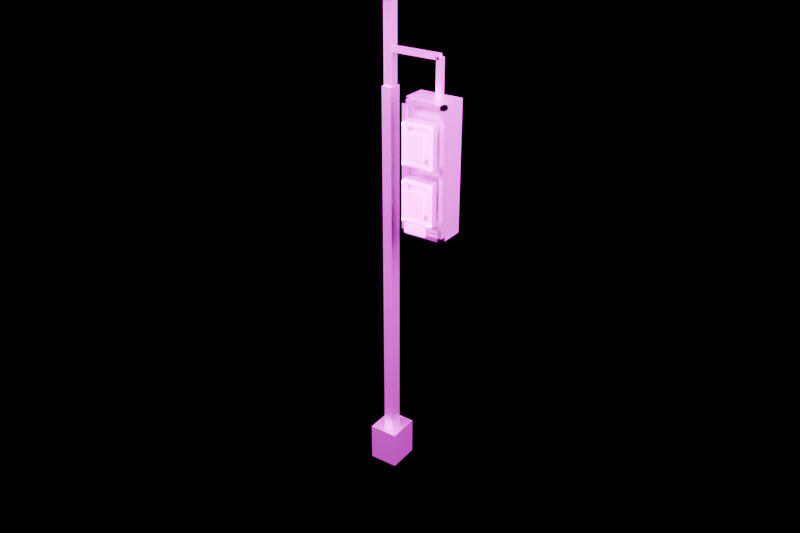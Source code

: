 # Source: traffic_standard_standard.blend  (saved by Blender 5.2.45; exported with 4.5.12 LTS)
import bpy
from mathutils import Matrix  # noqa: F401  (used for matrix-valued properties, if any)

bpy.ops.wm.read_factory_settings(use_empty=True)
scene = bpy.context.scene
scene.name = 'Component_traffic_standard_standard'

# ---- collections
col_component_traffic_standard_standard = bpy.data.collections.new('Component_traffic_standard_standard'); scene.collection.children.link(col_component_traffic_standard_standard)
col_90 = bpy.data.collections.new('90_预览灯光相机'); scene.collection.children.link(col_90)

# ---- images (referenced by path relative to the original .blend; pixels are not part of the script)
import os
ASSET_DIR = os.environ.get("B2B_ASSET_DIR", "")  # directory of the original .blend (textures are referenced by path, not embedded)
HERE = os.path.dirname(os.path.abspath(__file__))  # packed textures are extracted next to this script under _unpacked/

def load_image(name, relpath, width, height, colorspace="sRGB"):
    """Load a texture the original file referenced (path relative to the .blend, or extracted next to this script)."""
    p = next((c for c in (os.path.join(HERE, relpath), os.path.join(ASSET_DIR, relpath)) if relpath and os.path.exists(c)), "")
    if p:
        img = bpy.data.images.load(p, check_existing=True)
        img.name = name
    else:  # same state as the original file: an image datablock whose file is absent (Cycles renders it pink)
        img = bpy.data.images.new(name, width, height)
        img.source = "FILE"
        img.filepath = "//" + (relpath or name)
    img.colorspace_settings.name = colorspace
    return img
img_td_shared_palette_001 = load_image('TD_Shared_Palette.001', 'tower_district_palette.png', 1024, 1024, 'sRGB')

# ---- materials (node trees are filled in below, after node groups)
mat_td_metal = bpy.data.materials.new('TD_Metal')
mat_td_emission = bpy.data.materials.new('TD_Emission')

# ---- material node trees
mat_td_metal.use_nodes = True; mat_td_metal.node_tree.nodes.clear()
_N = mat_td_metal.node_tree.nodes; _L = mat_td_metal.node_tree.links
n0 = _N.new('ShaderNodeBsdfPrincipled'); n0.name = 'Principled BSDF'; n0.location = (-200, 100)
n0.inputs[1].default_value = 0.61
n0.inputs[2].default_value = 0.37
n0.inputs[10].default_value = 0.005
n0.inputs[19].default_value = 0.15
n1 = _N.new('ShaderNodeOutputMaterial'); n1.name = 'Material Output'; n1.location = (200, 100)
n2 = _N.new('ShaderNodeTexImage'); n2.name = 'Image Texture'; n2.location = (0, 0)
n2.image = img_td_shared_palette_001
n2.interpolation = 'Closest'
n3 = _N.new('ShaderNodeUVMap'); n3.name = 'UV Map'; n3.location = (0, 0)
n3.width = 160
n3.uv_map = 'PaletteUV'
n4 = _N.new('ShaderNodeAttribute'); n4.name = 'Attribute'; n4.location = (0, 0)
n4.label = '每实例色盘偏移 / no geometry duplication'
n4.attribute_type = 'INSTANCER'
n4.attribute_name = 'palette_shift'
n5 = _N.new('ShaderNodeAttribute'); n5.name = 'Attribute.001'; n5.location = (0, 0)
n5.attribute_name = 'PaletteVariantMask'
n6 = _N.new('ShaderNodeVectorMath'); n6.name = 'Vector Math'; n6.location = (0, 0)
n6.operation = 'SCALE'
n7 = _N.new('ShaderNodeVectorMath'); n7.name = 'Vector Math.001'; n7.location = (0, 0)
_L.new(n0.outputs[0], n1.inputs[0])
_L.new(n2.outputs[0], n0.inputs[0])
_L.new(n4.outputs[1], n6.inputs[0])
_L.new(n5.outputs[2], n6.inputs[3])
_L.new(n3.outputs[0], n7.inputs[0])
_L.new(n6.outputs[0], n7.inputs[1])
_L.new(n7.outputs[0], n2.inputs[0])
n1.is_active_output = True
mat_td_emission.use_nodes = True; mat_td_emission.node_tree.nodes.clear()
_N = mat_td_emission.node_tree.nodes; _L = mat_td_emission.node_tree.links
n0 = _N.new('ShaderNodeBsdfPrincipled'); n0.name = 'Principled BSDF'; n0.location = (-200, 100)
n0.inputs[2].default_value = 0.4
n0.inputs[10].default_value = 0.005
n0.inputs[28].default_value = 5.0
n0.inputs[29].default_value = 5.0
n1 = _N.new('ShaderNodeOutputMaterial'); n1.name = 'Material Output'; n1.location = (200, 100)
n2 = _N.new('ShaderNodeTexImage'); n2.name = 'Image Texture'; n2.location = (0, 0)
n2.image = img_td_shared_palette_001
n2.interpolation = 'Closest'
n3 = _N.new('ShaderNodeUVMap'); n3.name = 'UV Map'; n3.location = (0, 0)
n3.width = 160
n3.uv_map = 'PaletteUV'
n4 = _N.new('ShaderNodeAttribute'); n4.name = 'Attribute'; n4.location = (0, 0)
n4.label = '每实例色盘偏移 / no geometry duplication'
n4.attribute_type = 'INSTANCER'
n4.attribute_name = 'palette_shift'
n5 = _N.new('ShaderNodeAttribute'); n5.name = 'Attribute.001'; n5.location = (0, 0)
n5.attribute_name = 'PaletteVariantMask'
n6 = _N.new('ShaderNodeVectorMath'); n6.name = 'Vector Math'; n6.location = (0, 0)
n6.operation = 'SCALE'
n7 = _N.new('ShaderNodeVectorMath'); n7.name = 'Vector Math.001'; n7.location = (0, 0)
_L.new(n0.outputs[0], n1.inputs[0])
_L.new(n2.outputs[0], n0.inputs[0])
_L.new(n2.outputs[0], n0.inputs[27])
_L.new(n4.outputs[1], n6.inputs[0])
_L.new(n5.outputs[2], n6.inputs[3])
_L.new(n3.outputs[0], n7.inputs[0])
_L.new(n6.outputs[0], n7.inputs[1])
_L.new(n7.outputs[0], n2.inputs[0])
n1.is_active_output = True

# ---- cameras
cam_previewcamera = bpy.data.cameras.new('PreviewCamera')
cam_previewcamera.lens = 42.0

# ---- lights
light_preview_key = bpy.data.lights.new('Preview_key', 'AREA')
light_preview_key.energy = 7138.0
light_preview_key.shape = 'RECTANGLE'
light_preview_key.size = 5.61
light_preview_key.size_y = 5.61
light_preview_fill = bpy.data.lights.new('Preview_fill', 'AREA')
light_preview_fill.energy = 3569.0
light_preview_fill.shape = 'RECTANGLE'
light_preview_fill.size = 5.61
light_preview_fill.size_y = 5.61

# ---- meshes
me_traffic_standard_standard = bpy.data.meshes.new('traffic_standard_standard_主体')
me_traffic_standard_standard.from_pydata([(-0.345, 0.07, 0.0), (-0.345, 0.07, 6.2), (-0.345, 0.27, 0.0), (-0.345, 0.27, 6.2), (-0.195, 0.07, 0.0), (-0.195, 0.07, 6.2), (-0.195, 0.27, 0.0), (-0.195, 0.27, 6.2), (-0.495, -0.08, 0.0), (-0.495, -0.08, 0.6), (-0.495, 0.42, 0.0), (-0.495, 0.42, 0.6), (-0.045, -0.08, 0.0), (-0.045, -0.08, 0.6), (-0.045, 0.42, 0.0), (-0.045, 0.42, 0.6), (-0.335, 0.105, 5.8), (-0.335, 0.105, 7.95), (-0.335, 0.235, 5.8), (-0.335, 0.235, 7.95), (-0.205, 0.105, 5.8), (-0.205, 0.105, 7.95), (-0.205, 0.235, 5.8), (-0.205, 0.235, 7.95), (-0.57, 0.105, 7.885), (-0.57, 0.105, 8.015), (-0.57, 0.235, 7.885), (-0.57, 0.235, 8.015), (-0.27, 0.105, 7.885), (-0.27, 0.105, 8.015), (-0.27, 0.235, 7.885), (-0.27, 0.235, 8.015), (-0.83, -0.22, 7.6), (-0.83, -0.22, 8.0), (-0.83, 0.24, 7.6), (-0.83, 0.24, 8.0), (-0.21, -0.22, 7.6), (-0.21, -0.22, 8.0), (-0.21, 0.24, 7.6), (-0.21, 0.24, 8.0), (-0.27, 0.13, 6.66), (-0.27, 0.13, 6.74), (-0.27, 0.21, 6.66), (-0.27, 0.21, 6.74), (0.51, 0.13, 6.66), (0.51, 0.13, 6.74), (0.51, 0.21, 6.66), (0.51, 0.21, 6.74), (0.47, 0.13, 4.2), (0.47, 0.13, 6.7), (0.47, 0.21, 4.2), (0.47, 0.21, 6.7), (0.55, 0.13, 4.2), (0.55, 0.13, 6.7), (0.55, 0.21, 4.2), (0.55, 0.21, 6.7), (0.19, -0.135, 4.295), (0.19, -0.135, 6.205), (0.19, 0.215, 4.295), (0.19, 0.215, 6.205), (0.83, -0.135, 4.295), (0.83, -0.135, 6.205), (0.83, 0.215, 4.295), (0.83, 0.215, 6.205), (0.19, -0.23, 4.3), (0.19, -0.23, 6.2), (0.19, -0.15, 4.3), (0.19, -0.15, 6.2), (0.25, -0.23, 4.3), (0.25, -0.23, 6.2), (0.25, -0.15, 4.3), (0.25, -0.15, 6.2), (0.77, -0.23, 4.3), (0.77, -0.23, 6.2), (0.77, -0.15, 4.3), (0.77, -0.15, 6.2), (0.83, -0.23, 4.3), (0.83, -0.23, 6.2), (0.83, -0.15, 4.3), (0.83, -0.15, 6.2), (0.19, -0.23, 4.3), (0.19, -0.23, 4.36), (0.19, -0.15, 4.3), (0.19, -0.15, 4.36), (0.83, -0.23, 4.3), (0.83, -0.23, 4.36), (0.83, -0.15, 4.3), (0.83, -0.15, 4.36), (0.19, -0.23, 6.14), (0.19, -0.23, 6.2), (0.19, -0.15, 6.14), (0.19, -0.15, 6.2), (0.83, -0.23, 6.14), (0.83, -0.23, 6.2), (0.83, -0.15, 6.14), (0.83, -0.15, 6.2), (0.28, -0.33, 4.545), (0.28, -0.33, 5.155), (0.28, -0.21, 4.545), (0.28, -0.21, 5.155), (0.74, -0.33, 4.545), (0.74, -0.33, 5.155), (0.74, -0.21, 4.545), (0.74, -0.21, 5.155), (0.28, -0.33, 5.345), (0.28, -0.33, 5.955), (0.28, -0.21, 5.345), (0.28, -0.21, 5.955), (0.74, -0.33, 5.345), (0.74, -0.33, 5.955), (0.74, -0.21, 5.345), (0.74, -0.21, 5.955)], [], [(0, 2, 6, 4), (1, 5, 7, 3), (0, 4, 5, 1), (2, 3, 7, 6), (0, 1, 3, 2), (4, 6, 7, 5), (8, 10, 14, 12), (9, 13, 15, 11), (8, 12, 13, 9), (10, 11, 15, 14), (8, 9, 11, 10), (12, 14, 15, 13), (16, 18, 22, 20), (17, 21, 23, 19), (16, 20, 21, 17), (18, 19, 23, 22), (16, 17, 19, 18), (20, 22, 23, 21), (24, 26, 30, 28), (25, 29, 31, 27), (24, 28, 29, 25), (26, 27, 31, 30), (24, 25, 27, 26), (28, 30, 31, 29), (32, 34, 38, 36), (33, 37, 39, 35), (32, 36, 37, 33), (34, 35, 39, 38), (32, 33, 35, 34), (36, 38, 39, 37), (40, 42, 46, 44), (41, 45, 47, 43), (40, 44, 45, 41), (42, 43, 47, 46), (40, 41, 43, 42), (44, 46, 47, 45), (48, 50, 54, 52), (49, 53, 55, 51), (48, 52, 53, 49), (50, 51, 55, 54), (48, 49, 51, 50), (52, 54, 55, 53), (56, 58, 62, 60), (57, 61, 63, 59), (56, 60, 61, 57), (58, 59, 63, 62), (56, 57, 59, 58), (60, 62, 63, 61), (64, 66, 70, 68), (65, 69, 71, 67), (64, 68, 69, 65), (66, 67, 71, 70), (64, 65, 67, 66), (68, 70, 71, 69), (72, 74, 78, 76), (73, 77, 79, 75), (72, 76, 77, 73), (74, 75, 79, 78), (72, 73, 75, 74), (76, 78, 79, 77), (80, 82, 86, 84), (81, 85, 87, 83), (80, 84, 85, 81), (82, 83, 87, 86), (80, 81, 83, 82), (84, 86, 87, 85), (88, 90, 94, 92), (89, 93, 95, 91), (88, 92, 93, 89), (90, 91, 95, 94), (88, 89, 91, 90), (92, 94, 95, 93), (96, 98, 102, 100), (97, 101, 103, 99), (96, 100, 101, 97), (98, 99, 103, 102), (96, 97, 99, 98), (100, 102, 103, 101), (104, 106, 110, 108), (105, 109, 111, 107), (104, 108, 109, 105), (106, 107, 111, 110), (104, 105, 107, 106), (108, 110, 111, 109)])
_uv = me_traffic_standard_standard.uv_layers.new(name='PaletteUV')
_uv.uv.foreach_set('vector', [0.2632, 0.01325, 0.2632, 0.04925, 0.2993, 0.04925, 0.2993, 0.01325, 0.2632, 0.01325, 0.2632, 0.04925, 0.2993, 0.04925, 0.2993, 0.01325, 0.2632, 0.01325, 0.2632, 0.04925, 0.2993, 0.04925, 0.2993, 0.01325, 0.2632, 0.01325, 0.2632, 0.04925, 0.2993, 0.04925, 0.2993, 0.01325, 0.2632, 0.01325, 0.2632, 0.04925, 0.2993, 0.04925, 0.2993, 0.01325, 0.2632, 0.01325, 0.2632, 0.04925, 0.2993, 0.04925, 0.2993, 0.01325, 0.3257, 0.01325, 0.3257, 0.04925, 0.3618, 0.04925, 0.3618, 0.01325, 0.3257, 0.01325, 0.3257, 0.04925, 0.3618, 0.04925, 0.3618, 0.01325, 0.3257, 0.01325, 0.3257, 0.04925, 0.3618, 0.04925, 0.3618, 0.01325, 0.3257, 0.01325, 0.3257, 0.04925, 0.3618, 0.04925, 0.3618, 0.01325, 0.3257, 0.01325, 0.3257, 0.04925, 0.3618, 0.04925, 0.3618, 0.01325, 0.3257, 0.01325, 0.3257, 0.04925, 0.3618, 0.04925, 0.3618, 0.01325, 0.3257, 0.01325, 0.3257, 0.04925, 0.3618, 0.04925, 0.3618, 0.01325, 0.3257, 0.01325, 0.3257, 0.04925, 0.3618, 0.04925, 0.3618, 0.01325, 0.3257, 0.01325, 0.3257, 0.04925, 0.3618, 0.04925, 0.3618, 0.01325, 0.3257, 0.01325, 0.3257, 0.04925, 0.3618, 0.04925, 0.3618, 0.01325, 0.3257, 0.01325, 0.3257, 0.04925, 0.3618, 0.04925, 0.3618, 0.01325, 0.3257, 0.01325, 0.3257, 0.04925, 0.3618, 0.04925, 0.3618, 0.01325, 0.3257, 0.01325, 0.3257, 0.04925, 0.3618, 0.04925, 0.3618, 0.01325, 0.3257, 0.01325, 0.3257, 0.04925, 0.3618, 0.04925, 0.3618, 0.01325, 0.3257, 0.01325, 0.3257, 0.04925, 0.3618, 0.04925, 0.3618, 0.01325, 0.3257, 0.01325, 0.3257, 0.04925, 0.3618, 0.04925, 0.3618, 0.01325, 0.3257, 0.01325, 0.3257, 0.04925, 0.3618, 0.04925, 0.3618, 0.01325, 0.3257, 0.01325, 0.3257, 0.04925, 0.3618, 0.04925, 0.3618, 0.01325, 0.2007, 0.01325, 0.2007, 0.04925, 0.2368, 0.04925, 0.2368, 0.01325, 0.2007, 0.01325, 0.2007, 0.04925, 0.2368, 0.04925, 0.2368, 0.01325, 0.2007, 0.01325, 0.2007, 0.04925, 0.2368, 0.04925, 0.2368, 0.01325, 0.2007, 0.01325, 0.2007, 0.04925, 0.2368, 0.04925, 0.2368, 0.01325, 0.2007, 0.01325, 0.2007, 0.04925, 0.2368, 0.04925, 0.2368, 0.01325, 0.2007, 0.01325, 0.2007, 0.04925, 0.2368, 0.04925, 0.2368, 0.01325, 0.2007, 0.07575, 0.2007, 0.1117, 0.2368, 0.1117, 0.2368, 0.07575, 0.2007, 0.07575, 0.2007, 0.1117, 0.2368, 0.1117, 0.2368, 0.07575, 0.2007, 0.07575, 0.2007, 0.1117, 0.2368, 0.1117, 0.2368, 0.07575, 0.2007, 0.07575, 0.2007, 0.1117, 0.2368, 0.1117, 0.2368, 0.07575, 0.2007, 0.07575, 0.2007, 0.1117, 0.2368, 0.1117, 0.2368, 0.07575, 0.2007, 0.07575, 0.2007, 0.1117, 0.2368, 0.1117, 0.2368, 0.07575, 0.2007, 0.07575, 0.2007, 0.1117, 0.2368, 0.1117, 0.2368, 0.07575, 0.2007, 0.07575, 0.2007, 0.1117, 0.2368, 0.1117, 0.2368, 0.07575, 0.2007, 0.07575, 0.2007, 0.1117, 0.2368, 0.1117, 0.2368, 0.07575, 0.2007, 0.07575, 0.2007, 0.1117, 0.2368, 0.1117, 0.2368, 0.07575, 0.2007, 0.07575, 0.2007, 0.1117, 0.2368, 0.1117, 0.2368, 0.07575, 0.2007, 0.07575, 0.2007, 0.1117, 0.2368, 0.1117, 0.2368, 0.07575, 0.01325, 0.07575, 0.01325, 0.1117, 0.04925, 0.1117, 0.04925, 0.07575, 0.01325, 0.07575, 0.01325, 0.1117, 0.04925, 0.1117, 0.04925, 0.07575, 0.01325, 0.07575, 0.01325, 0.1117, 0.04925, 0.1117, 0.04925, 0.07575, 0.01325, 0.07575, 0.01325, 0.1117, 0.04925, 0.1117, 0.04925, 0.07575, 0.01325, 0.07575, 0.01325, 0.1117, 0.04925, 0.1117, 0.04925, 0.07575, 0.01325, 0.07575, 0.01325, 0.1117, 0.04925, 0.1117, 0.04925, 0.07575, 0.2632, 0.07575, 0.2632, 0.1117, 0.2993, 0.1117, 0.2993, 0.07575, 0.2632, 0.07575, 0.2632, 0.1117, 0.2993, 0.1117, 0.2993, 0.07575, 0.2632, 0.07575, 0.2632, 0.1117, 0.2993, 0.1117, 0.2993, 0.07575, 0.2632, 0.07575, 0.2632, 0.1117, 0.2993, 0.1117, 0.2993, 0.07575, 0.2632, 0.07575, 0.2632, 0.1117, 0.2993, 0.1117, 0.2993, 0.07575, 0.2632, 0.07575, 0.2632, 0.1117, 0.2993, 0.1117, 0.2993, 0.07575, 0.2632, 0.07575, 0.2632, 0.1117, 0.2993, 0.1117, 0.2993, 0.07575, 0.2632, 0.07575, 0.2632, 0.1117, 0.2993, 0.1117, 0.2993, 0.07575, 0.2632, 0.07575, 0.2632, 0.1117, 0.2993, 0.1117, 0.2993, 0.07575, 0.2632, 0.07575, 0.2632, 0.1117, 0.2993, 0.1117, 0.2993, 0.07575, 0.2632, 0.07575, 0.2632, 0.1117, 0.2993, 0.1117, 0.2993, 0.07575, 0.2632, 0.07575, 0.2632, 0.1117, 0.2993, 0.1117, 0.2993, 0.07575, 0.2632, 0.07575, 0.2632, 0.1117, 0.2993, 0.1117, 0.2993, 0.07575, 0.2632, 0.07575, 0.2632, 0.1117, 0.2993, 0.1117, 0.2993, 0.07575, 0.2632, 0.07575, 0.2632, 0.1117, 0.2993, 0.1117, 0.2993, 0.07575, 0.2632, 0.07575, 0.2632, 0.1117, 0.2993, 0.1117, 0.2993, 0.07575, 0.2632, 0.07575, 0.2632, 0.1117, 0.2993, 0.1117, 0.2993, 0.07575, 0.2632, 0.07575, 0.2632, 0.1117, 0.2993, 0.1117, 0.2993, 0.07575, 0.2632, 0.07575, 0.2632, 0.1117, 0.2993, 0.1117, 0.2993, 0.07575, 0.2632, 0.07575, 0.2632, 0.1117, 0.2993, 0.1117, 0.2993, 0.07575, 0.2632, 0.07575, 0.2632, 0.1117, 0.2993, 0.1117, 0.2993, 0.07575, 0.2632, 0.07575, 0.2632, 0.1117, 0.2993, 0.1117, 0.2993, 0.07575, 0.2632, 0.07575, 0.2632, 0.1117, 0.2993, 0.1117, 0.2993, 0.07575, 0.2632, 0.07575, 0.2632, 0.1117, 0.2993, 0.1117, 0.2993, 0.07575, 0.8882, 0.07575, 0.8882, 0.1117, 0.9243, 0.1117, 0.9243, 0.07575, 0.8882, 0.07575, 0.8882, 0.1117, 0.9243, 0.1117, 0.9243, 0.07575, 0.8882, 0.07575, 0.8882, 0.1117, 0.9243, 0.1117, 0.9243, 0.07575, 0.8882, 0.07575, 0.8882, 0.1117, 0.9243, 0.1117, 0.9243, 0.07575, 0.8882, 0.07575, 0.8882, 0.1117, 0.9243, 0.1117, 0.9243, 0.07575, 0.8882, 0.07575, 0.8882, 0.1117, 0.9243, 0.1117, 0.9243, 0.07575, 0.8882, 0.07575, 0.8882, 0.1117, 0.9243, 0.1117, 0.9243, 0.07575, 0.8882, 0.07575, 0.8882, 0.1117, 0.9243, 0.1117, 0.9243, 0.07575, 0.8882, 0.07575, 0.8882, 0.1117, 0.9243, 0.1117, 0.9243, 0.07575, 0.8882, 0.07575, 0.8882, 0.1117, 0.9243, 0.1117, 0.9243, 0.07575, 0.8882, 0.07575, 0.8882, 0.1117, 0.9243, 0.1117, 0.9243, 0.07575, 0.8882, 0.07575, 0.8882, 0.1117, 0.9243, 0.1117, 0.9243, 0.07575])
me_traffic_standard_standard.materials.append(mat_td_metal)
me_traffic_standard_standard.update()
me_traffic_standard_standard_1 = bpy.data.meshes.new('traffic_standard_standard_自发光')
me_traffic_standard_standard_1.from_pydata([(-0.705, -0.28, 7.615), (-0.705, -0.28, 7.745), (-0.705, -0.22, 7.615), (-0.705, -0.22, 7.745), (-0.335, -0.28, 7.615), (-0.335, -0.28, 7.745), (-0.335, -0.22, 7.615), (-0.335, -0.22, 7.745), (0.2875, -0.375, 4.562), (0.2875, -0.375, 5.137), (0.2875, -0.325, 4.562), (0.2875, -0.325, 5.137), (0.3225, -0.375, 4.562), (0.3225, -0.375, 5.137), (0.3225, -0.325, 4.562), (0.3225, -0.325, 5.137), (0.6975, -0.375, 4.562), (0.6975, -0.375, 5.137), (0.6975, -0.325, 4.562), (0.6975, -0.325, 5.137), (0.7325, -0.375, 4.562), (0.7325, -0.375, 5.137), (0.7325, -0.325, 4.562), (0.7325, -0.325, 5.137), (0.2875, -0.375, 4.562), (0.2875, -0.375, 4.597), (0.2875, -0.325, 4.562), (0.2875, -0.325, 4.597), (0.7325, -0.375, 4.562), (0.7325, -0.375, 4.597), (0.7325, -0.325, 4.562), (0.7325, -0.325, 4.597), (0.2875, -0.375, 5.102), (0.2875, -0.375, 5.137), (0.2875, -0.325, 5.102), (0.2875, -0.325, 5.137), (0.7325, -0.375, 5.102), (0.7325, -0.375, 5.137), (0.7325, -0.325, 5.102), (0.7325, -0.325, 5.137), (0.375, -0.42, 4.67), (0.375, -0.42, 5.03), (0.375, -0.38, 4.67), (0.375, -0.38, 5.03), (0.645, -0.42, 4.67), (0.645, -0.42, 5.03), (0.645, -0.38, 4.67), (0.645, -0.38, 5.03), (0.2875, -0.375, 5.363), (0.2875, -0.375, 5.938), (0.2875, -0.325, 5.363), (0.2875, -0.325, 5.938), (0.3225, -0.375, 5.363), (0.3225, -0.375, 5.938), (0.3225, -0.325, 5.363), (0.3225, -0.325, 5.938), (0.6975, -0.375, 5.363), (0.6975, -0.375, 5.938), (0.6975, -0.325, 5.363), (0.6975, -0.325, 5.938), (0.7325, -0.375, 5.363), (0.7325, -0.375, 5.938), (0.7325, -0.325, 5.363), (0.7325, -0.325, 5.938), (0.2875, -0.375, 5.363), (0.2875, -0.375, 5.398), (0.2875, -0.325, 5.363), (0.2875, -0.325, 5.398), (0.7325, -0.375, 5.363), (0.7325, -0.375, 5.398), (0.7325, -0.325, 5.363), (0.7325, -0.325, 5.398), (0.2875, -0.375, 5.903), (0.2875, -0.375, 5.938), (0.2875, -0.325, 5.903), (0.2875, -0.325, 5.938), (0.7325, -0.375, 5.903), (0.7325, -0.375, 5.938), (0.7325, -0.325, 5.903), (0.7325, -0.325, 5.938), (0.375, -0.42, 5.47), (0.375, -0.42, 5.83), (0.375, -0.38, 5.47), (0.375, -0.38, 5.83), (0.645, -0.42, 5.47), (0.645, -0.42, 5.83), (0.645, -0.38, 5.47), (0.645, -0.38, 5.83), (0.35, -0.405, 4.415), (0.35, -0.405, 4.545), (0.35, -0.375, 4.415), (0.35, -0.375, 4.545), (0.67, -0.405, 4.415), (0.67, -0.405, 4.545), (0.67, -0.375, 4.415), (0.67, -0.375, 4.545)], [], [(0, 2, 6, 4), (1, 5, 7, 3), (0, 4, 5, 1), (2, 3, 7, 6), (0, 1, 3, 2), (4, 6, 7, 5), (8, 10, 14, 12), (9, 13, 15, 11), (8, 12, 13, 9), (10, 11, 15, 14), (8, 9, 11, 10), (12, 14, 15, 13), (16, 18, 22, 20), (17, 21, 23, 19), (16, 20, 21, 17), (18, 19, 23, 22), (16, 17, 19, 18), (20, 22, 23, 21), (24, 26, 30, 28), (25, 29, 31, 27), (24, 28, 29, 25), (26, 27, 31, 30), (24, 25, 27, 26), (28, 30, 31, 29), (32, 34, 38, 36), (33, 37, 39, 35), (32, 36, 37, 33), (34, 35, 39, 38), (32, 33, 35, 34), (36, 38, 39, 37), (40, 42, 46, 44), (41, 45, 47, 43), (40, 44, 45, 41), (42, 43, 47, 46), (40, 41, 43, 42), (44, 46, 47, 45), (48, 50, 54, 52), (49, 53, 55, 51), (48, 52, 53, 49), (50, 51, 55, 54), (48, 49, 51, 50), (52, 54, 55, 53), (56, 58, 62, 60), (57, 61, 63, 59), (56, 60, 61, 57), (58, 59, 63, 62), (56, 57, 59, 58), (60, 62, 63, 61), (64, 66, 70, 68), (65, 69, 71, 67), (64, 68, 69, 65), (66, 67, 71, 70), (64, 65, 67, 66), (68, 70, 71, 69), (72, 74, 78, 76), (73, 77, 79, 75), (72, 76, 77, 73), (74, 75, 79, 78), (72, 73, 75, 74), (76, 78, 79, 77), (80, 82, 86, 84), (81, 85, 87, 83), (80, 84, 85, 81), (82, 83, 87, 86), (80, 81, 83, 82), (84, 86, 87, 85), (88, 90, 94, 92), (89, 93, 95, 91), (88, 92, 93, 89), (90, 91, 95, 94), (88, 89, 91, 90), (92, 94, 95, 93)])
_uv = me_traffic_standard_standard_1.uv_layers.new(name='PaletteUV')
_uv.uv.foreach_set('vector', [0.9507, 0.01325, 0.9507, 0.04925, 0.9868, 0.04925, 0.9868, 0.01325, 0.9507, 0.01325, 0.9507, 0.04925, 0.9868, 0.04925, 0.9868, 0.01325, 0.9507, 0.01325, 0.9507, 0.04925, 0.9868, 0.04925, 0.9868, 0.01325, 0.9507, 0.01325, 0.9507, 0.04925, 0.9868, 0.04925, 0.9868, 0.01325, 0.9507, 0.01325, 0.9507, 0.04925, 0.9868, 0.04925, 0.9868, 0.01325, 0.9507, 0.01325, 0.9507, 0.04925, 0.9868, 0.04925, 0.9868, 0.01325, 0.7632, 0.07575, 0.7632, 0.1117, 0.7993, 0.1117, 0.7993, 0.07575, 0.7632, 0.07575, 0.7632, 0.1117, 0.7993, 0.1117, 0.7993, 0.07575, 0.7632, 0.07575, 0.7632, 0.1117, 0.7993, 0.1117, 0.7993, 0.07575, 0.7632, 0.07575, 0.7632, 0.1117, 0.7993, 0.1117, 0.7993, 0.07575, 0.7632, 0.07575, 0.7632, 0.1117, 0.7993, 0.1117, 0.7993, 0.07575, 0.7632, 0.07575, 0.7632, 0.1117, 0.7993, 0.1117, 0.7993, 0.07575, 0.7632, 0.07575, 0.7632, 0.1117, 0.7993, 0.1117, 0.7993, 0.07575, 0.7632, 0.07575, 0.7632, 0.1117, 0.7993, 0.1117, 0.7993, 0.07575, 0.7632, 0.07575, 0.7632, 0.1117, 0.7993, 0.1117, 0.7993, 0.07575, 0.7632, 0.07575, 0.7632, 0.1117, 0.7993, 0.1117, 0.7993, 0.07575, 0.7632, 0.07575, 0.7632, 0.1117, 0.7993, 0.1117, 0.7993, 0.07575, 0.7632, 0.07575, 0.7632, 0.1117, 0.7993, 0.1117, 0.7993, 0.07575, 0.7632, 0.07575, 0.7632, 0.1117, 0.7993, 0.1117, 0.7993, 0.07575, 0.7632, 0.07575, 0.7632, 0.1117, 0.7993, 0.1117, 0.7993, 0.07575, 0.7632, 0.07575, 0.7632, 0.1117, 0.7993, 0.1117, 0.7993, 0.07575, 0.7632, 0.07575, 0.7632, 0.1117, 0.7993, 0.1117, 0.7993, 0.07575, 0.7632, 0.07575, 0.7632, 0.1117, 0.7993, 0.1117, 0.7993, 0.07575, 0.7632, 0.07575, 0.7632, 0.1117, 0.7993, 0.1117, 0.7993, 0.07575, 0.7632, 0.07575, 0.7632, 0.1117, 0.7993, 0.1117, 0.7993, 0.07575, 0.7632, 0.07575, 0.7632, 0.1117, 0.7993, 0.1117, 0.7993, 0.07575, 0.7632, 0.07575, 0.7632, 0.1117, 0.7993, 0.1117, 0.7993, 0.07575, 0.7632, 0.07575, 0.7632, 0.1117, 0.7993, 0.1117, 0.7993, 0.07575, 0.7632, 0.07575, 0.7632, 0.1117, 0.7993, 0.1117, 0.7993, 0.07575, 0.7632, 0.07575, 0.7632, 0.1117, 0.7993, 0.1117, 0.7993, 0.07575, 0.8257, 0.07575, 0.8257, 0.1117, 0.8618, 0.1117, 0.8618, 0.07575, 0.8257, 0.07575, 0.8257, 0.1117, 0.8618, 0.1117, 0.8618, 0.07575, 0.8257, 0.07575, 0.8257, 0.1117, 0.8618, 0.1117, 0.8618, 0.07575, 0.8257, 0.07575, 0.8257, 0.1117, 0.8618, 0.1117, 0.8618, 0.07575, 0.8257, 0.07575, 0.8257, 0.1117, 0.8618, 0.1117, 0.8618, 0.07575, 0.8257, 0.07575, 0.8257, 0.1117, 0.8618, 0.1117, 0.8618, 0.07575, 0.7632, 0.07575, 0.7632, 0.1117, 0.7993, 0.1117, 0.7993, 0.07575, 0.7632, 0.07575, 0.7632, 0.1117, 0.7993, 0.1117, 0.7993, 0.07575, 0.7632, 0.07575, 0.7632, 0.1117, 0.7993, 0.1117, 0.7993, 0.07575, 0.7632, 0.07575, 0.7632, 0.1117, 0.7993, 0.1117, 0.7993, 0.07575, 0.7632, 0.07575, 0.7632, 0.1117, 0.7993, 0.1117, 0.7993, 0.07575, 0.7632, 0.07575, 0.7632, 0.1117, 0.7993, 0.1117, 0.7993, 0.07575, 0.7632, 0.07575, 0.7632, 0.1117, 0.7993, 0.1117, 0.7993, 0.07575, 0.7632, 0.07575, 0.7632, 0.1117, 0.7993, 0.1117, 0.7993, 0.07575, 0.7632, 0.07575, 0.7632, 0.1117, 0.7993, 0.1117, 0.7993, 0.07575, 0.7632, 0.07575, 0.7632, 0.1117, 0.7993, 0.1117, 0.7993, 0.07575, 0.7632, 0.07575, 0.7632, 0.1117, 0.7993, 0.1117, 0.7993, 0.07575, 0.7632, 0.07575, 0.7632, 0.1117, 0.7993, 0.1117, 0.7993, 0.07575, 0.7632, 0.07575, 0.7632, 0.1117, 0.7993, 0.1117, 0.7993, 0.07575, 0.7632, 0.07575, 0.7632, 0.1117, 0.7993, 0.1117, 0.7993, 0.07575, 0.7632, 0.07575, 0.7632, 0.1117, 0.7993, 0.1117, 0.7993, 0.07575, 0.7632, 0.07575, 0.7632, 0.1117, 0.7993, 0.1117, 0.7993, 0.07575, 0.7632, 0.07575, 0.7632, 0.1117, 0.7993, 0.1117, 0.7993, 0.07575, 0.7632, 0.07575, 0.7632, 0.1117, 0.7993, 0.1117, 0.7993, 0.07575, 0.7632, 0.07575, 0.7632, 0.1117, 0.7993, 0.1117, 0.7993, 0.07575, 0.7632, 0.07575, 0.7632, 0.1117, 0.7993, 0.1117, 0.7993, 0.07575, 0.7632, 0.07575, 0.7632, 0.1117, 0.7993, 0.1117, 0.7993, 0.07575, 0.7632, 0.07575, 0.7632, 0.1117, 0.7993, 0.1117, 0.7993, 0.07575, 0.7632, 0.07575, 0.7632, 0.1117, 0.7993, 0.1117, 0.7993, 0.07575, 0.7632, 0.07575, 0.7632, 0.1117, 0.7993, 0.1117, 0.7993, 0.07575, 0.8257, 0.07575, 0.8257, 0.1117, 0.8618, 0.1117, 0.8618, 0.07575, 0.8257, 0.07575, 0.8257, 0.1117, 0.8618, 0.1117, 0.8618, 0.07575, 0.8257, 0.07575, 0.8257, 0.1117, 0.8618, 0.1117, 0.8618, 0.07575, 0.8257, 0.07575, 0.8257, 0.1117, 0.8618, 0.1117, 0.8618, 0.07575, 0.8257, 0.07575, 0.8257, 0.1117, 0.8618, 0.1117, 0.8618, 0.07575, 0.8257, 0.07575, 0.8257, 0.1117, 0.8618, 0.1117, 0.8618, 0.07575, 0.3257, 0.07575, 0.3257, 0.1117, 0.3618, 0.1117, 0.3618, 0.07575, 0.3257, 0.07575, 0.3257, 0.1117, 0.3618, 0.1117, 0.3618, 0.07575, 0.3257, 0.07575, 0.3257, 0.1117, 0.3618, 0.1117, 0.3618, 0.07575, 0.3257, 0.07575, 0.3257, 0.1117, 0.3618, 0.1117, 0.3618, 0.07575, 0.3257, 0.07575, 0.3257, 0.1117, 0.3618, 0.1117, 0.3618, 0.07575, 0.3257, 0.07575, 0.3257, 0.1117, 0.3618, 0.1117, 0.3618, 0.07575])
me_traffic_standard_standard_1.materials.append(mat_td_emission)
me_traffic_standard_standard_1.update()

# ---- objects
ob_root_traffic_standard_standard = bpy.data.objects.new('ROOT_traffic_standard_standard', None)
ob_traffic_standard_standard = bpy.data.objects.new('traffic_standard_standard_主体', me_traffic_standard_standard)
ob_traffic_standard_standard_1 = bpy.data.objects.new('traffic_standard_standard_自发光', me_traffic_standard_standard_1)
ob_previewcamera = bpy.data.objects.new('PreviewCamera', cam_previewcamera)
ob_preview_key = bpy.data.objects.new('Preview_key', light_preview_key)
ob_preview_fill = bpy.data.objects.new('Preview_fill', light_preview_fill)

# ---- transforms, parenting, visibility, modifiers, constraints
ob_root_traffic_standard_standard.location = (0.0, 0.0, 0.0)
ob_traffic_standard_standard.parent = ob_root_traffic_standard_standard
ob_traffic_standard_standard.location = (0.0, 0.0, 0.0)
ob_traffic_standard_standard_1.parent = ob_root_traffic_standard_standard
ob_traffic_standard_standard_1.location = (0.0, 0.0, 0.0)
ob_previewcamera.location = (6.771, -9.816, 9.816)
ob_previewcamera.rotation_euler = (1.091, -1.41e-08, 0.6038)
ob_preview_key.location = (-4.007, -4.809, 11.62)
ob_preview_key.rotation_euler = (0.6631, -5.055e-08, -0.6947)
ob_preview_fill.location = (5.61, -0.8015, 8.416)
ob_preview_fill.rotation_euler = (0.8672, 6.914e-08, 1.429)

# ---- collection membership
col_component_traffic_standard_standard.objects.link(ob_root_traffic_standard_standard)
col_component_traffic_standard_standard.objects.link(ob_traffic_standard_standard)
col_component_traffic_standard_standard.objects.link(ob_traffic_standard_standard_1)
col_90.objects.link(ob_previewcamera)
col_90.objects.link(ob_preview_key)
col_90.objects.link(ob_preview_fill)

# ---- scene / render settings (as saved in the file)
scene.camera = ob_previewcamera
scene.frame_start = 1; scene.frame_end = 240; scene.frame_set(1)
scene.render.engine = 'BLENDER_EEVEE_NEXT'
scene.render.resolution_x = 768
scene.render.resolution_y = 512
scene.render.bake_bias = 0.0
scene.render.bake_samples = 0
scene.render.compositor_device = 'GPU'
scene.eevee.taa_render_samples = 16
scene.eevee.use_volume_custom_range = False
scene.eevee.fast_gi_thickness_near = 0.1
scene.eevee.fast_gi_thickness_far = 0.0
scene.eevee.ray_tracing_options.screen_trace_thickness = 0.1
bpy.context.view_layer.update()
